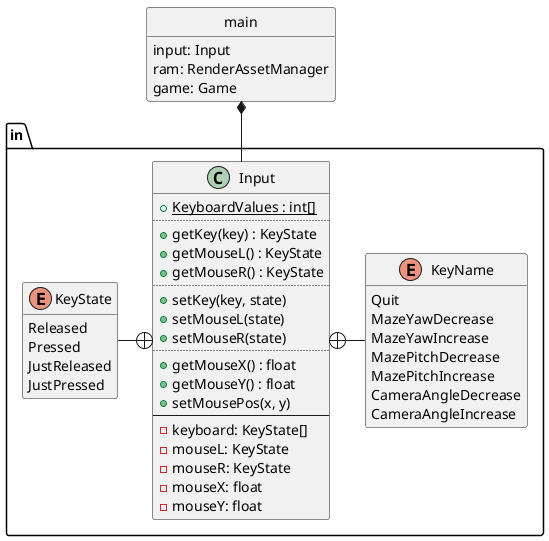

The diagram above was rendered by PlantUML. Its source (embedded in the PNG):
@startuml
set separator ::

enum in::KeyState {
	Released
	Pressed
	JustReleased
	JustPressed
}
hide KeyState methods

enum in::KeyName {
	Quit
	MazeYawDecrease
	MazeYawIncrease
	MazePitchDecrease
	MazePitchIncrease
	CameraAngleDecrease
	CameraAngleIncrease
}
hide KeyName methods

class in::Input {
	{static} +KeyboardValues : int[]
	..
	+getKey(key) : KeyState
	+getMouseL() : KeyState
	+getMouseR() : KeyState
	..
	+setKey(key, state)
	+setMouseL(state)
	+setMouseR(state)
	..
	+getMouseX() : float
	+getMouseY() : float
	+setMousePos(x, y)
	--
	-keyboard: KeyState[]
	-mouseL: KeyState
	-mouseR: KeyState
	-mouseX: float
	-mouseY: float
}

class main {
	input: Input
	ram: RenderAssetManager
	game: Game
}
hide main circle
hide main methods

Input +-left- KeyState
Input +-right- KeyName
main *-down- Input

@enduml